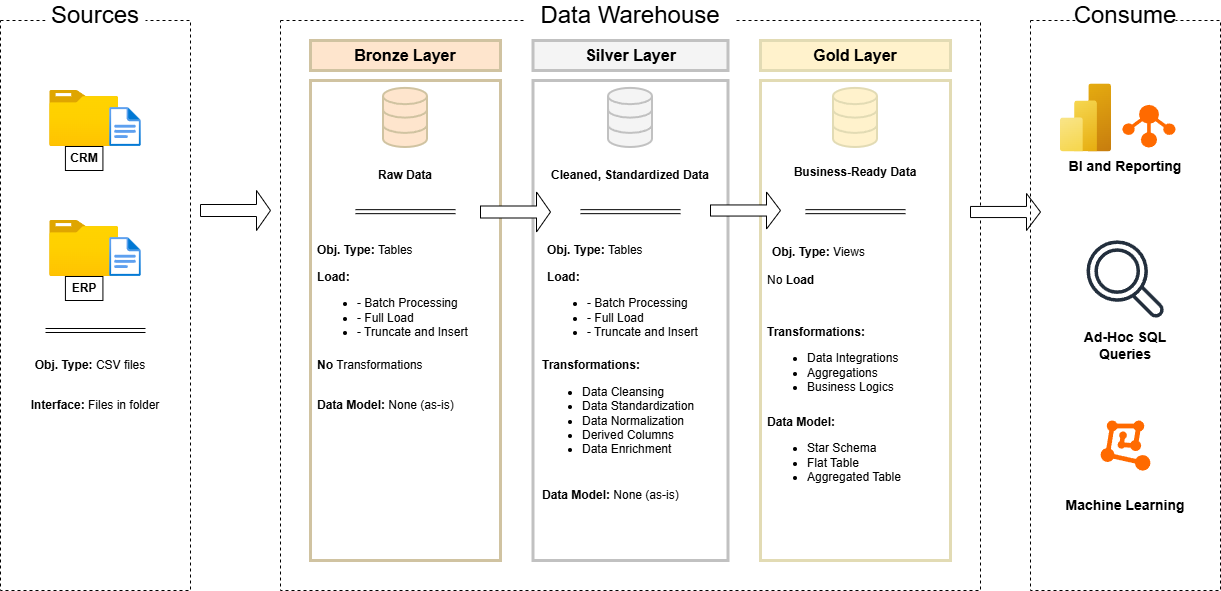

The diagram above was exported from draw.io. Its source (the exported page's mxGraphModel, read from the mxfile embedded in the PNG):
<mxGraphModel dx="1640" dy="579" grid="1" gridSize="10" guides="1" tooltips="1" connect="1" arrows="1" fold="1" page="1" pageScale="1" pageWidth="1920" pageHeight="1200" math="0" shadow="0">
  <root>
    <mxCell id="0" />
    <mxCell id="1" parent="0" />
    <mxCell id="RKH1A3ulFzsHOxGHgdMH-2" value="" style="rounded=0;whiteSpace=wrap;html=1;dashed=1;fillColor=none;" parent="1" vertex="1">
      <mxGeometry x="60" y="390" width="190" height="570" as="geometry" />
    </mxCell>
    <mxCell id="RKH1A3ulFzsHOxGHgdMH-3" value="Sources" style="rounded=0;whiteSpace=wrap;html=1;dashed=1;fillStyle=solid;strokeColor=none;fontSize=24;" parent="1" vertex="1">
      <mxGeometry x="105" y="370" width="100" height="30" as="geometry" />
    </mxCell>
    <mxCell id="RKH1A3ulFzsHOxGHgdMH-4" value="" style="rounded=0;whiteSpace=wrap;html=1;dashed=1;fillColor=none;" parent="1" vertex="1">
      <mxGeometry x="340" y="390" width="700" height="570" as="geometry" />
    </mxCell>
    <mxCell id="RKH1A3ulFzsHOxGHgdMH-5" value="Data Warehouse" style="rounded=0;whiteSpace=wrap;html=1;dashed=1;fillStyle=solid;strokeColor=none;fontSize=24;" parent="1" vertex="1">
      <mxGeometry x="585" y="370" width="210" height="30" as="geometry" />
    </mxCell>
    <mxCell id="RKH1A3ulFzsHOxGHgdMH-6" value="" style="rounded=0;whiteSpace=wrap;html=1;fillColor=none;strokeColor=#D0C3A1;strokeWidth=3;" parent="1" vertex="1">
      <mxGeometry x="370" y="450" width="190" height="480" as="geometry" />
    </mxCell>
    <mxCell id="RKH1A3ulFzsHOxGHgdMH-7" value="&lt;font&gt;&lt;b&gt;Bronze Layer&lt;/b&gt;&lt;/font&gt;" style="rounded=0;whiteSpace=wrap;html=1;fillStyle=solid;strokeColor=#D0C3A1;fontSize=16;fillColor=#FEE5CD;strokeWidth=3;" parent="1" vertex="1">
      <mxGeometry x="370" y="410" width="190" height="30" as="geometry" />
    </mxCell>
    <mxCell id="RKH1A3ulFzsHOxGHgdMH-8" value="" style="rounded=0;whiteSpace=wrap;html=1;fillColor=none;strokeColor=#C1C1C1;strokeWidth=3;" parent="1" vertex="1">
      <mxGeometry x="592.5" y="450" width="195" height="480" as="geometry" />
    </mxCell>
    <mxCell id="RKH1A3ulFzsHOxGHgdMH-9" value="" style="rounded=0;whiteSpace=wrap;html=1;fillColor=none;strokeColor=#E2DBB4;strokeWidth=3;" parent="1" vertex="1">
      <mxGeometry x="820" y="450" width="190" height="480" as="geometry" />
    </mxCell>
    <mxCell id="RKH1A3ulFzsHOxGHgdMH-14" value="&lt;font&gt;&lt;b&gt;Silver Layer&lt;/b&gt;&lt;/font&gt;" style="rounded=0;whiteSpace=wrap;html=1;fillStyle=solid;strokeColor=#C1C1C1;fontSize=16;fillColor=#F4F4F4;strokeWidth=3;" parent="1" vertex="1">
      <mxGeometry x="592.5" y="410" width="195" height="30" as="geometry" />
    </mxCell>
    <mxCell id="RKH1A3ulFzsHOxGHgdMH-15" value="&lt;font&gt;&lt;b&gt;Gold Layer&lt;/b&gt;&lt;/font&gt;" style="rounded=0;whiteSpace=wrap;html=1;fillStyle=solid;strokeColor=#E2DBB4;fontSize=16;fillColor=#FFF2CC;strokeWidth=3;" parent="1" vertex="1">
      <mxGeometry x="820" y="410" width="190" height="30" as="geometry" />
    </mxCell>
    <mxCell id="RKH1A3ulFzsHOxGHgdMH-16" value="" style="image;aspect=fixed;html=1;points=[];align=center;fontSize=12;image=img/lib/azure2/general/Folder_Blank.svg;" parent="1" vertex="1">
      <mxGeometry x="109.17" y="460" width="69" height="56.00000000000001" as="geometry" />
    </mxCell>
    <mxCell id="RKH1A3ulFzsHOxGHgdMH-17" value="" style="image;aspect=fixed;html=1;points=[];align=center;fontSize=12;image=img/lib/azure2/general/File.svg;" parent="1" vertex="1">
      <mxGeometry x="169.17" y="477" width="31.65" height="39" as="geometry" />
    </mxCell>
    <mxCell id="RKH1A3ulFzsHOxGHgdMH-18" value="CRM" style="rounded=0;whiteSpace=wrap;html=1;fillColor=none;fontStyle=1" parent="1" vertex="1">
      <mxGeometry x="124.92" y="516" width="37.5" height="24" as="geometry" />
    </mxCell>
    <mxCell id="RKH1A3ulFzsHOxGHgdMH-19" value="" style="image;aspect=fixed;html=1;points=[];align=center;fontSize=12;image=img/lib/azure2/general/Folder_Blank.svg;" parent="1" vertex="1">
      <mxGeometry x="109.17" y="590" width="69" height="56.00000000000001" as="geometry" />
    </mxCell>
    <mxCell id="RKH1A3ulFzsHOxGHgdMH-20" value="" style="image;aspect=fixed;html=1;points=[];align=center;fontSize=12;image=img/lib/azure2/general/File.svg;" parent="1" vertex="1">
      <mxGeometry x="169.17" y="607" width="31.65" height="39" as="geometry" />
    </mxCell>
    <mxCell id="RKH1A3ulFzsHOxGHgdMH-21" value="ERP" style="rounded=0;whiteSpace=wrap;html=1;fillColor=none;fontStyle=1" parent="1" vertex="1">
      <mxGeometry x="124.92" y="646" width="37.5" height="24" as="geometry" />
    </mxCell>
    <mxCell id="RKH1A3ulFzsHOxGHgdMH-22" value="&lt;b&gt;Obj. Type:&lt;/b&gt; CSV files" style="text;html=1;whiteSpace=wrap;strokeColor=none;fillColor=none;align=center;verticalAlign=middle;rounded=0;" parent="1" vertex="1">
      <mxGeometry x="60" y="720" width="180" height="30" as="geometry" />
    </mxCell>
    <mxCell id="RKH1A3ulFzsHOxGHgdMH-23" value="&lt;b&gt;Interface: &lt;/b&gt;Files in folder" style="text;html=1;whiteSpace=wrap;strokeColor=none;fillColor=none;align=center;verticalAlign=middle;rounded=0;" parent="1" vertex="1">
      <mxGeometry x="65" y="760" width="180" height="30" as="geometry" />
    </mxCell>
    <mxCell id="RKH1A3ulFzsHOxGHgdMH-24" value="" style="shape=link;html=1;rounded=0;" parent="1" edge="1">
      <mxGeometry width="100" relative="1" as="geometry">
        <mxPoint x="105" y="700" as="sourcePoint" />
        <mxPoint x="205" y="700" as="targetPoint" />
      </mxGeometry>
    </mxCell>
    <mxCell id="RKH1A3ulFzsHOxGHgdMH-25" value="" style="html=1;verticalLabelPosition=bottom;align=center;labelBackgroundColor=#ffffff;verticalAlign=top;strokeWidth=2;strokeColor=#D0C3A1;shadow=0;dashed=0;shape=mxgraph.ios7.icons.data;fillColor=#FEE5CD;" parent="1" vertex="1">
      <mxGeometry x="443" y="457.9" width="44" height="59.1" as="geometry" />
    </mxCell>
    <mxCell id="RKH1A3ulFzsHOxGHgdMH-29" value="" style="shape=singleArrow;whiteSpace=wrap;html=1;" parent="1" vertex="1">
      <mxGeometry x="260" y="560" width="70" height="40" as="geometry" />
    </mxCell>
    <mxCell id="RKH1A3ulFzsHOxGHgdMH-30" value="" style="shape=singleArrow;whiteSpace=wrap;html=1;" parent="1" vertex="1">
      <mxGeometry x="540" y="561.5" width="70" height="40" as="geometry" />
    </mxCell>
    <mxCell id="RKH1A3ulFzsHOxGHgdMH-31" value="" style="shape=singleArrow;whiteSpace=wrap;html=1;" parent="1" vertex="1">
      <mxGeometry x="770" y="561.5" width="70" height="37" as="geometry" />
    </mxCell>
    <mxCell id="RKH1A3ulFzsHOxGHgdMH-32" value="" style="html=1;verticalLabelPosition=bottom;align=center;labelBackgroundColor=#ffffff;verticalAlign=top;strokeWidth=2;strokeColor=#C1C1C1;shadow=0;dashed=0;shape=mxgraph.ios7.icons.data;fillColor=#F4F4F4;" parent="1" vertex="1">
      <mxGeometry x="668" y="457.9" width="44" height="59.1" as="geometry" />
    </mxCell>
    <mxCell id="RKH1A3ulFzsHOxGHgdMH-33" value="" style="html=1;verticalLabelPosition=bottom;align=center;labelBackgroundColor=#ffffff;verticalAlign=top;strokeWidth=2;strokeColor=#E2DBB4;shadow=0;dashed=0;shape=mxgraph.ios7.icons.data;fillColor=#FFF2CC;" parent="1" vertex="1">
      <mxGeometry x="893" y="457.9000000000001" width="44" height="59.1" as="geometry" />
    </mxCell>
    <mxCell id="RKH1A3ulFzsHOxGHgdMH-34" value="Raw Data" style="text;html=1;whiteSpace=wrap;strokeColor=none;fillColor=none;align=center;verticalAlign=middle;rounded=0;fontStyle=1" parent="1" vertex="1">
      <mxGeometry x="380" y="530" width="170" height="30" as="geometry" />
    </mxCell>
    <mxCell id="RKH1A3ulFzsHOxGHgdMH-35" value="Cleaned, Standardized Data" style="text;html=1;whiteSpace=wrap;strokeColor=none;fillColor=none;align=center;verticalAlign=middle;rounded=0;fontStyle=1" parent="1" vertex="1">
      <mxGeometry x="605" y="530" width="170" height="30" as="geometry" />
    </mxCell>
    <mxCell id="RKH1A3ulFzsHOxGHgdMH-36" value="Business-Ready Data" style="text;html=1;whiteSpace=wrap;strokeColor=none;fillColor=none;align=center;verticalAlign=middle;rounded=0;fontStyle=1" parent="1" vertex="1">
      <mxGeometry x="830" y="527.45" width="170" height="30" as="geometry" />
    </mxCell>
    <mxCell id="RKH1A3ulFzsHOxGHgdMH-39" value="" style="shape=link;html=1;rounded=0;" parent="1" edge="1">
      <mxGeometry width="100" relative="1" as="geometry">
        <mxPoint x="415" y="581.16" as="sourcePoint" />
        <mxPoint x="515" y="581.16" as="targetPoint" />
      </mxGeometry>
    </mxCell>
    <mxCell id="RKH1A3ulFzsHOxGHgdMH-40" value="" style="shape=link;html=1;rounded=0;" parent="1" edge="1">
      <mxGeometry width="100" relative="1" as="geometry">
        <mxPoint x="640" y="581.16" as="sourcePoint" />
        <mxPoint x="740" y="581.16" as="targetPoint" />
      </mxGeometry>
    </mxCell>
    <mxCell id="RKH1A3ulFzsHOxGHgdMH-41" value="" style="shape=link;html=1;rounded=0;" parent="1" edge="1">
      <mxGeometry width="100" relative="1" as="geometry">
        <mxPoint x="865" y="581.16" as="sourcePoint" />
        <mxPoint x="965" y="581.16" as="targetPoint" />
      </mxGeometry>
    </mxCell>
    <mxCell id="RKH1A3ulFzsHOxGHgdMH-42" value="&lt;b&gt;Obj. Type:&lt;/b&gt; Tables" style="text;html=1;whiteSpace=wrap;strokeColor=none;fillColor=none;align=left;verticalAlign=middle;rounded=0;" parent="1" vertex="1">
      <mxGeometry x="375" y="605" width="180" height="30" as="geometry" />
    </mxCell>
    <mxCell id="RKH1A3ulFzsHOxGHgdMH-43" value="&lt;div style=&quot;&quot;&gt;&lt;b style=&quot;background-color: transparent; color: light-dark(rgb(0, 0, 0), rgb(255, 255, 255));&quot;&gt;Load:&lt;/b&gt;&lt;/div&gt;&lt;div&gt;&lt;ul&gt;&lt;li style=&quot;&quot;&gt;- Batch Processing&lt;/li&gt;&lt;li style=&quot;&quot;&gt;- Full Load&lt;/li&gt;&lt;li style=&quot;&quot;&gt;- Truncate and Insert&lt;/li&gt;&lt;/ul&gt;&lt;/div&gt;" style="text;html=1;whiteSpace=wrap;strokeColor=none;fillColor=none;align=left;verticalAlign=middle;rounded=0;" parent="1" vertex="1">
      <mxGeometry x="375" y="646" width="180" height="67" as="geometry" />
    </mxCell>
    <mxCell id="RKH1A3ulFzsHOxGHgdMH-44" value="&lt;b&gt;No &lt;/b&gt;Transformations" style="text;html=1;whiteSpace=wrap;strokeColor=none;fillColor=none;align=left;verticalAlign=middle;rounded=0;" parent="1" vertex="1">
      <mxGeometry x="375" y="720" width="180" height="30" as="geometry" />
    </mxCell>
    <mxCell id="RKH1A3ulFzsHOxGHgdMH-45" value="&lt;b&gt;Data Model: &lt;/b&gt;None (as-is)" style="text;html=1;whiteSpace=wrap;strokeColor=none;fillColor=none;align=left;verticalAlign=middle;rounded=0;" parent="1" vertex="1">
      <mxGeometry x="375" y="760" width="180" height="30" as="geometry" />
    </mxCell>
    <mxCell id="RKH1A3ulFzsHOxGHgdMH-46" value="&lt;b&gt;Obj. Type:&lt;/b&gt; Tables" style="text;html=1;whiteSpace=wrap;strokeColor=none;fillColor=none;align=left;verticalAlign=middle;rounded=0;" parent="1" vertex="1">
      <mxGeometry x="605" y="605" width="180" height="30" as="geometry" />
    </mxCell>
    <mxCell id="RKH1A3ulFzsHOxGHgdMH-47" value="&lt;b&gt;Obj. Type:&lt;/b&gt; Views" style="text;html=1;whiteSpace=wrap;strokeColor=none;fillColor=none;align=left;verticalAlign=middle;rounded=0;" parent="1" vertex="1">
      <mxGeometry x="830" y="607" width="180" height="30" as="geometry" />
    </mxCell>
    <mxCell id="RKH1A3ulFzsHOxGHgdMH-48" value="&lt;div style=&quot;&quot;&gt;&lt;b style=&quot;background-color: transparent; color: light-dark(rgb(0, 0, 0), rgb(255, 255, 255));&quot;&gt;Load:&lt;/b&gt;&lt;/div&gt;&lt;div&gt;&lt;ul&gt;&lt;li style=&quot;&quot;&gt;- Batch Processing&lt;/li&gt;&lt;li style=&quot;&quot;&gt;- Full Load&lt;/li&gt;&lt;li style=&quot;&quot;&gt;- Truncate and Insert&lt;/li&gt;&lt;/ul&gt;&lt;/div&gt;" style="text;html=1;whiteSpace=wrap;strokeColor=none;fillColor=none;align=left;verticalAlign=middle;rounded=0;" parent="1" vertex="1">
      <mxGeometry x="605" y="646" width="180" height="67" as="geometry" />
    </mxCell>
    <mxCell id="RKH1A3ulFzsHOxGHgdMH-50" value="&lt;b&gt;Transformations:&lt;/b&gt;&lt;div&gt;&lt;ul&gt;&lt;li&gt;Data Cleansing&lt;/li&gt;&lt;li&gt;Data Standardization&lt;/li&gt;&lt;li&gt;Data Normalization&lt;/li&gt;&lt;li&gt;Derived Columns&lt;/li&gt;&lt;li&gt;Data Enrichment&lt;/li&gt;&lt;/ul&gt;&lt;/div&gt;" style="text;html=1;whiteSpace=wrap;strokeColor=none;fillColor=none;align=left;verticalAlign=middle;rounded=0;" parent="1" vertex="1">
      <mxGeometry x="600" y="735" width="180" height="95" as="geometry" />
    </mxCell>
    <mxCell id="RKH1A3ulFzsHOxGHgdMH-51" value="&lt;b&gt;Data Model: &lt;/b&gt;None (as-is)" style="text;html=1;whiteSpace=wrap;strokeColor=none;fillColor=none;align=left;verticalAlign=middle;rounded=0;" parent="1" vertex="1">
      <mxGeometry x="600" y="850" width="180" height="30" as="geometry" />
    </mxCell>
    <mxCell id="RKH1A3ulFzsHOxGHgdMH-52" value="No &lt;b&gt;Load&lt;/b&gt;" style="text;html=1;whiteSpace=wrap;strokeColor=none;fillColor=none;align=left;verticalAlign=middle;rounded=0;" parent="1" vertex="1">
      <mxGeometry x="825" y="635" width="180" height="30" as="geometry" />
    </mxCell>
    <mxCell id="RKH1A3ulFzsHOxGHgdMH-53" value="&lt;b&gt;Transformations:&lt;/b&gt;&lt;div&gt;&lt;ul&gt;&lt;li&gt;Data Integrations&lt;/li&gt;&lt;li&gt;Aggregations&lt;/li&gt;&lt;li&gt;Business Logics&lt;/li&gt;&lt;/ul&gt;&lt;/div&gt;" style="text;html=1;whiteSpace=wrap;strokeColor=none;fillColor=none;align=left;verticalAlign=middle;rounded=0;" parent="1" vertex="1">
      <mxGeometry x="825" y="687.5" width="180" height="95" as="geometry" />
    </mxCell>
    <mxCell id="RKH1A3ulFzsHOxGHgdMH-54" value="&lt;b style=&quot;background-color: transparent; color: light-dark(rgb(0, 0, 0), rgb(255, 255, 255));&quot;&gt;Data Model:&amp;nbsp;&lt;/b&gt;&lt;br&gt;&lt;ul&gt;&lt;li&gt;&lt;span style=&quot;background-color: transparent; color: light-dark(rgb(0, 0, 0), rgb(255, 255, 255));&quot;&gt;Star Schema&lt;/span&gt;&lt;/li&gt;&lt;li&gt;&lt;span style=&quot;background-color: transparent; color: light-dark(rgb(0, 0, 0), rgb(255, 255, 255));&quot;&gt;Flat Table&lt;/span&gt;&lt;/li&gt;&lt;li&gt;&lt;span style=&quot;background-color: transparent; color: light-dark(rgb(0, 0, 0), rgb(255, 255, 255));&quot;&gt;Aggregated Table&lt;/span&gt;&lt;/li&gt;&lt;/ul&gt;" style="text;html=1;whiteSpace=wrap;strokeColor=none;fillColor=none;align=left;verticalAlign=middle;rounded=0;" parent="1" vertex="1">
      <mxGeometry x="825" y="790" width="180" height="70" as="geometry" />
    </mxCell>
    <mxCell id="N3G6lStMFlFHIhD9rnio-1" value="" style="shape=singleArrow;whiteSpace=wrap;html=1;" parent="1" vertex="1">
      <mxGeometry x="1030" y="563" width="70" height="37" as="geometry" />
    </mxCell>
    <mxCell id="N3G6lStMFlFHIhD9rnio-2" value="" style="rounded=0;whiteSpace=wrap;html=1;dashed=1;fillColor=none;" parent="1" vertex="1">
      <mxGeometry x="1090" y="390" width="190" height="570" as="geometry" />
    </mxCell>
    <mxCell id="N3G6lStMFlFHIhD9rnio-3" value="Consume" style="rounded=0;whiteSpace=wrap;html=1;dashed=1;fillStyle=solid;strokeColor=none;fontSize=24;" parent="1" vertex="1">
      <mxGeometry x="1135" y="370" width="100" height="30" as="geometry" />
    </mxCell>
    <mxCell id="N3G6lStMFlFHIhD9rnio-4" value="" style="image;aspect=fixed;html=1;points=[];align=center;fontSize=12;image=img/lib/azure2/analytics/Power_BI_Embedded.svg;" parent="1" vertex="1">
      <mxGeometry x="1120" y="453.45" width="51" height="68" as="geometry" />
    </mxCell>
    <mxCell id="N3G6lStMFlFHIhD9rnio-5" value="" style="points=[];aspect=fixed;html=1;align=center;shadow=0;dashed=0;fillColor=#FF6A00;strokeColor=none;shape=mxgraph.alibaba_cloud.ots_tablestore;" parent="1" vertex="1">
      <mxGeometry x="1181.9" y="474.4" width="53.1" height="42.599999999999994" as="geometry" />
    </mxCell>
    <mxCell id="N3G6lStMFlFHIhD9rnio-8" value="&lt;b&gt;&lt;font style=&quot;font-size: 14px;&quot;&gt;BI and Reporting&lt;/font&gt;&lt;/b&gt;" style="text;html=1;whiteSpace=wrap;strokeColor=none;fillColor=none;align=center;verticalAlign=middle;rounded=0;" parent="1" vertex="1">
      <mxGeometry x="1120" y="521.45" width="130" height="30" as="geometry" />
    </mxCell>
    <mxCell id="N3G6lStMFlFHIhD9rnio-9" value="" style="sketch=0;outlineConnect=0;fontColor=#232F3E;gradientColor=none;fillColor=#232F3D;strokeColor=none;dashed=0;verticalLabelPosition=bottom;verticalAlign=top;align=center;html=1;fontSize=12;fontStyle=0;aspect=fixed;pointerEvents=1;shape=mxgraph.aws4.magnifying_glass_2;" parent="1" vertex="1">
      <mxGeometry x="1146" y="609.5" width="78" height="78" as="geometry" />
    </mxCell>
    <mxCell id="N3G6lStMFlFHIhD9rnio-10" value="&lt;b&gt;&lt;font style=&quot;font-size: 14px;&quot;&gt;Ad-Hoc SQL Queries&lt;/font&gt;&lt;/b&gt;" style="text;html=1;whiteSpace=wrap;strokeColor=none;fillColor=none;align=center;verticalAlign=middle;rounded=0;" parent="1" vertex="1">
      <mxGeometry x="1120" y="700" width="130" height="30" as="geometry" />
    </mxCell>
    <mxCell id="N3G6lStMFlFHIhD9rnio-11" value="" style="points=[];aspect=fixed;html=1;align=center;shadow=0;dashed=0;fillColor=#FF6A00;strokeColor=none;shape=mxgraph.alibaba_cloud.machine_learning;" parent="1" vertex="1">
      <mxGeometry x="1160.1" y="790" width="49.8" height="50.099999999999994" as="geometry" />
    </mxCell>
    <mxCell id="N3G6lStMFlFHIhD9rnio-12" value="&lt;b&gt;&lt;font style=&quot;font-size: 14px;&quot;&gt;Machine Learning&lt;/font&gt;&lt;/b&gt;" style="text;html=1;whiteSpace=wrap;strokeColor=none;fillColor=none;align=center;verticalAlign=middle;rounded=0;" parent="1" vertex="1">
      <mxGeometry x="1120" y="860" width="130" height="30" as="geometry" />
    </mxCell>
  </root>
</mxGraphModel>